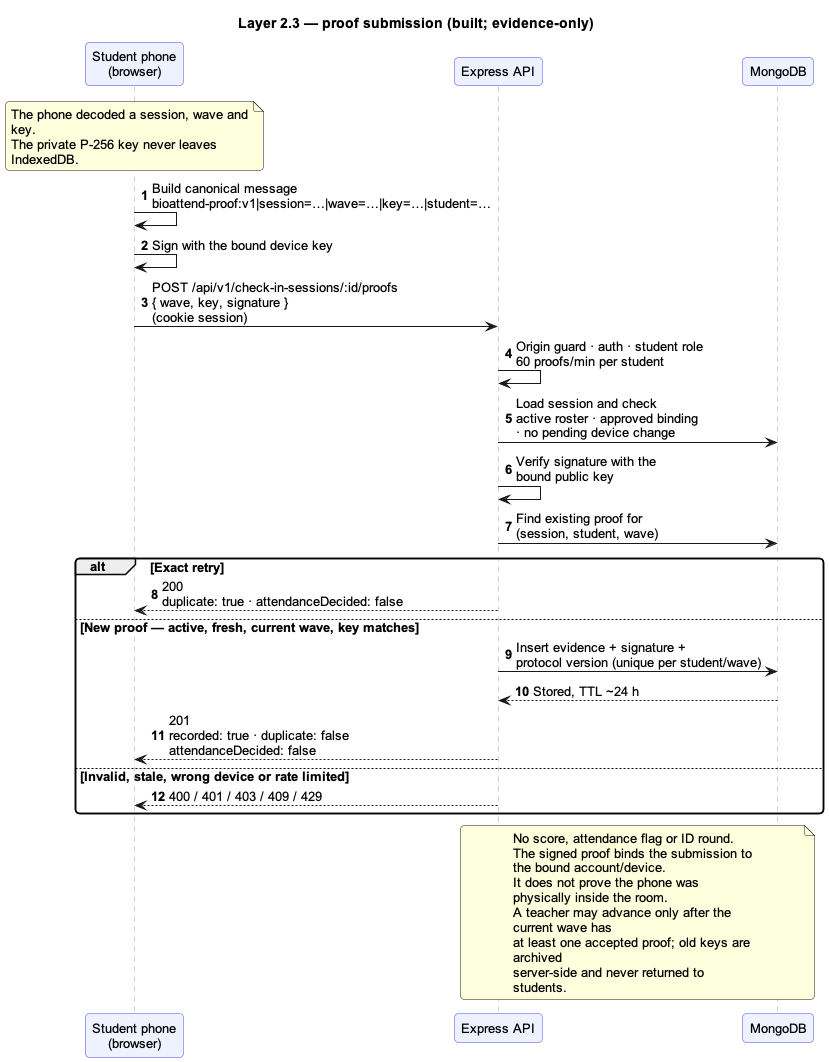

The diagram above was rendered by PlantUML. Its source (embedded in the PNG):
@startuml
!pragma layout smetana
title Layer 2.3 — proof submission (built; evidence-only)

skinparam defaultFontName "Arial"
skinparam defaultFontSize 13
skinparam shadowing false
skinparam roundCorner 8
skinparam wrapWidth 240
skinparam sequence {
  ParticipantBackgroundColor #EEF2FF
  ParticipantBorderColor #4F46E5
  LifeLineBorderColor #94A3B8
}
autonumber

participant "Student phone\n(browser)" as Phone
participant "Express API" as API
participant "MongoDB" as DB

note over Phone
  The phone decoded a session, wave and key.
  The private P-256 key never leaves IndexedDB.
end note

Phone -> Phone: Build canonical message\nbioattend-proof:v1|session=…|wave=…|key=…|student=…
Phone -> Phone: Sign with the bound device key
Phone -> API: POST /api/v1/check-in-sessions/:id/proofs\n{ wave, key, signature }\n(cookie session)

API -> API: Origin guard · auth · student role\n60 proofs/min per student
API -> DB: Load session and check\nactive roster · approved binding\n· no pending device change
API -> API: Verify signature with the\nbound public key
API -> DB: Find existing proof for\n(session, student, wave)

alt Exact retry
  API --> Phone: 200\nduplicate: true · attendanceDecided: false
else New proof — active, fresh, current wave, key matches
  API -> DB: Insert evidence + signature +\nprotocol version (unique per student/wave)
  DB --> API: Stored, TTL ~24 h
  API --> Phone: 201\nrecorded: true · duplicate: false\nattendanceDecided: false
else Invalid, stale, wrong device or rate limited
  API --> Phone: 400 / 401 / 403 / 409 / 429
end

note over API, DB
  No score, attendance flag or ID round.
  The signed proof binds the submission to the bound account/device.
  It does not prove the phone was physically inside the room.
  A teacher may advance only after the current wave has
  at least one accepted proof; old keys are archived
  server-side and never returned to students.
end note

@enduml